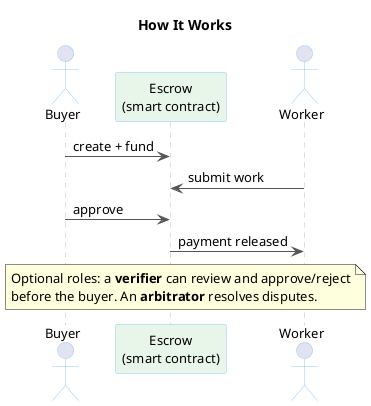

The diagram above was rendered by PlantUML. Its source (embedded in the PNG):
@startuml happy-path
skinparam backgroundColor #FFFFFF
skinparam defaultFontName "Helvetica"
skinparam defaultFontSize 13
skinparam shadowing false
skinparam sequenceArrowColor #555555
skinparam sequenceLifeLineBorderColor #BBBBBB
skinparam sequenceParticipantBackgroundColor #E3F2FD
skinparam sequenceParticipantBorderColor #90CAF9
skinparam sequenceActorBorderColor #90CAF9

title How It Works

actor Buyer
participant "Escrow\n(smart contract)" as Escrow #E8F5E9
actor Worker

Buyer -> Escrow : create + fund
Worker -> Escrow : submit work
Buyer -> Escrow : approve
Escrow -> Worker : payment released

note over Buyer, Worker
  Optional roles: a **verifier** can review and approve/reject
  before the buyer. An **arbitrator** resolves disputes.
end note

@enduml